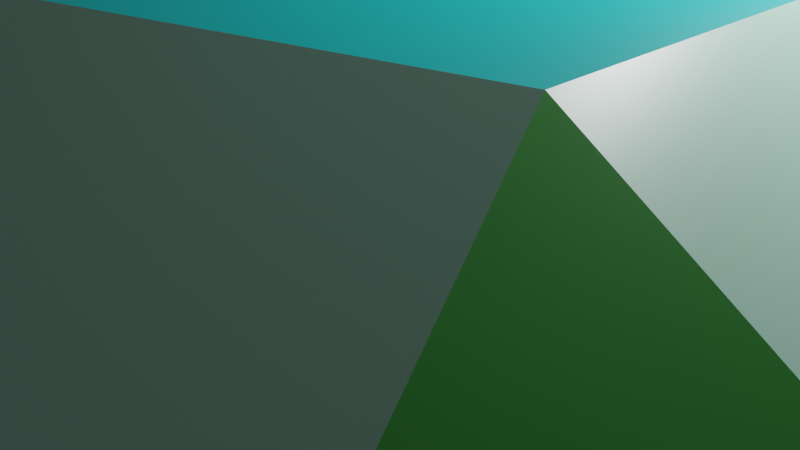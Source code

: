 # Source: J31.GirobicupulaPentagonal.blend  (saved by Blender 3.2.14; exported with 4.5.12 LTS)
import bpy
from mathutils import Matrix  # noqa: F401  (used for matrix-valued properties, if any)

bpy.ops.wm.read_factory_settings(use_empty=True)
scene = bpy.context.scene
scene.name = 'Scene'

# ---- collections
col_collection = bpy.data.collections.new('Collection'); scene.collection.children.link(col_collection)

# ---- materials (node trees are filled in below, after node groups)
mat_material = bpy.data.materials.new('Material')
mat_material.alpha_threshold = 0.0
mat_material.use_transparent_shadow = False
mat_material.line_color = (0.0, 0.0, 0.0, 1.0)
mat_material_001 = bpy.data.materials.new('Material.001')
mat_material_001.use_transparent_shadow = False
mat_material_002 = bpy.data.materials.new('Material.002')
mat_material_002.use_transparent_shadow = False

# ---- material node trees
mat_material.use_nodes = True; mat_material.node_tree.nodes.clear()
_N = mat_material.node_tree.nodes; _L = mat_material.node_tree.links
n0 = _N.new('ShaderNodeOutputMaterial'); n0.name = 'Material Output'; n0.location = (300, 300)
n1 = _N.new('ShaderNodeBsdfPrincipled'); n1.name = 'Principled BSDF'; n1.location = (10, 300)
n1.distribution = 'GGX'
n1.subsurface_method = 'RANDOM_WALK_SKIN'
n1.inputs[0].default_value = (0.4621, 0.8308, 0.6654, 1.0)
n1.inputs[2].default_value = 0.4
n1.inputs[3].default_value = 1.45
n1.inputs[27].default_value = (0.0, 0.0, 0.0, 1.0)
n1.inputs[28].default_value = 1.0
_L.new(n1.outputs[0], n0.inputs[0])
n0.is_active_output = True
mat_material_001.use_nodes = True; mat_material_001.node_tree.nodes.clear()
_N = mat_material_001.node_tree.nodes; _L = mat_material_001.node_tree.links
n0 = _N.new('ShaderNodeBsdfPrincipled'); n0.name = 'Principled BSDF'; n0.location = (10, 300)
n0.distribution = 'GGX'
n0.subsurface_method = 'RANDOM_WALK_SKIN'
n0.inputs[0].default_value = (0.06848, 0.4735, 0.07819, 1.0)
n0.inputs[3].default_value = 1.45
n0.inputs[27].default_value = (0.0, 0.0, 0.0, 1.0)
n0.inputs[28].default_value = 1.0
n1 = _N.new('ShaderNodeOutputMaterial'); n1.name = 'Material Output'; n1.location = (300, 300)
_L.new(n0.outputs[0], n1.inputs[0])
n1.is_active_output = True
mat_material_002.use_nodes = True; mat_material_002.node_tree.nodes.clear()
_N = mat_material_002.node_tree.nodes; _L = mat_material_002.node_tree.links
n0 = _N.new('ShaderNodeBsdfPrincipled'); n0.name = 'Principled BSDF'; n0.location = (10, 300)
n0.distribution = 'GGX'
n0.subsurface_method = 'RANDOM_WALK_SKIN'
n0.inputs[0].default_value = (0.0009099, 0.4678, 0.4735, 1.0)
n0.inputs[3].default_value = 1.45
n0.inputs[27].default_value = (0.0, 0.0, 0.0, 1.0)
n0.inputs[28].default_value = 1.0
n1 = _N.new('ShaderNodeOutputMaterial'); n1.name = 'Material Output'; n1.location = (300, 300)
_L.new(n0.outputs[0], n1.inputs[0])
n1.is_active_output = True

# ---- world
world_world = bpy.data.worlds.new('World'); scene.world = world_world
world_world.use_nodes = True; world_world.node_tree.nodes.clear()
_N = world_world.node_tree.nodes; _L = world_world.node_tree.links
n0 = _N.new('ShaderNodeOutputWorld'); n0.name = 'World Output'; n0.location = (300, 300)
n1 = _N.new('ShaderNodeBackground'); n1.name = 'Background'; n1.location = (10, 300)
n1.inputs[0].default_value = (0.05088, 0.05088, 0.05088, 1.0)
_L.new(n1.outputs[0], n0.inputs[0])
n0.is_active_output = True
world_world.color = (0.05088, 0.05088, 0.05088)
world_world.use_sun_shadow = False
world_world.sun_shadow_jitter_overblur = 0.0

# ---- cameras
cam_camera = bpy.data.cameras.new('Camera')
cam_camera.clip_end = 100.0
cam_camera.ortho_scale = 7.314

# ---- lights
light_light = bpy.data.lights.new('Light', 'POINT')
light_light.transmission_factor = 0.0
light_light.energy = 1000.0
light_light.shadow_soft_size = 0.1
light_light.shadow_maximum_resolution = 0.006
light_light.use_absolute_resolution = True

# ---- meshes
me_j31_girobicupulapentagonal = bpy.data.meshes.new('J31.GirobicupulaPentagonal')
me_j31_girobicupulapentagonal.from_pydata([(1.91, 3.09, 5.0), (-3.09, 5.0, 1.91), (-3.09, -5.0, 1.91), (0.0, 10.0, 0.0), (-6.18, 0.0, 0.0), (-8.09, 3.09, -5.0), (8.09, -3.09, 5.0), (8.09, 3.09, 5.0), (1.91, -3.09, 5.0), (0.0, -10.0, 0.0), (5.0, 8.09, 3.09), (3.09, 5.0, -1.91), (-5.0, 8.09, -3.09), (5.0, -8.09, 3.09), (-8.09, -3.09, -5.0), (-5.0, -8.09, -3.09), (6.18, 0.0, 0.0), (-1.91, 3.09, -5.0), (3.09, -5.0, -1.91), (-1.91, -3.09, -5.0)], [], [(0, 1, 2), (3, 1, 0), (4, 2, 1), (4, 1, 5), (6, 7, 0), (8, 0, 2), (8, 6, 0), (9, 8, 2), (10, 7, 11), (10, 11, 3), (10, 0, 7), (10, 3, 0), (12, 5, 1), (12, 3, 11), (12, 1, 3), (13, 6, 8), (13, 8, 9), (14, 2, 4), (14, 4, 5), (15, 9, 2), (15, 2, 14), (16, 11, 7), (16, 7, 6), (16, 6, 13), (17, 5, 12), (17, 12, 11), (17, 11, 16), (17, 14, 5), (18, 13, 9), (18, 16, 13), (18, 9, 15), (18, 17, 16), (19, 15, 14), (19, 14, 17), (19, 17, 18), (19, 18, 15)])
me_j31_girobicupulapentagonal.polygons.foreach_set('material_index', [2, 0, 2, 0, 0, 2, 0, 0, 0, 1, 1, 0, 0, 0, 1, 1, 0, 0, 1, 1, 0, 0, 1, 0, 1, 0, 2, 0, 1, 0, 0, 2, 1, 0, 2, 0])
me_j31_girobicupulapentagonal.materials.append(mat_material)
me_j31_girobicupulapentagonal.materials.append(mat_material_001)
me_j31_girobicupulapentagonal.materials.append(mat_material_002)
me_j31_girobicupulapentagonal.update()

# ---- objects
ob_light = bpy.data.objects.new('Light', light_light)
ob_camera = bpy.data.objects.new('Camera', cam_camera)
ob_j31_girobicupulapentagonal = bpy.data.objects.new('J31.GirobicupulaPentagonal', me_j31_girobicupulapentagonal)

# ---- transforms, parenting, visibility, modifiers, constraints
ob_light.location = (4.076, 1.005, 5.904)
ob_light.rotation_euler = (0.6503, 0.05522, 1.866)
ob_light.lock_rotations_4d = False
ob_light.empty_display_type = 'ARROWS'
ob_light.color = (0.0, 0.0, 0.0, 0.0)
ob_light.lineart.crease_threshold = 0.0
ob_camera.location = (7.359, -6.926, 4.958)
ob_camera.rotation_euler = (1.109, 0.0, 0.8149)
ob_camera.lock_rotations_4d = False
ob_camera.empty_display_type = 'ARROWS'
ob_camera.color = (0.0, 0.0, 0.0, 0.0)
ob_camera.display_type = 'WIRE'
ob_camera.lineart.crease_threshold = 0.0
ob_j31_girobicupulapentagonal.location = (0.0, 0.0, 0.0)
ob_j31_girobicupulapentagonal.rotation_euler = (0.0, 0.5585, 0.0)

# ---- collection membership
col_collection.objects.link(ob_light)
col_collection.objects.link(ob_camera)
col_collection.objects.link(ob_j31_girobicupulapentagonal)

# ---- scene / render settings (as saved in the file)
scene.camera = ob_camera
scene.frame_start = 1; scene.frame_end = 250; scene.frame_set(1)
scene.render.engine = 'BLENDER_EEVEE_NEXT'
scene.cycles.sampling_pattern = 'TABULATED_SOBOL'
scene.cycles.use_light_tree = False
scene.view_settings.view_transform = 'Filmic'
bpy.context.view_layer.update()
